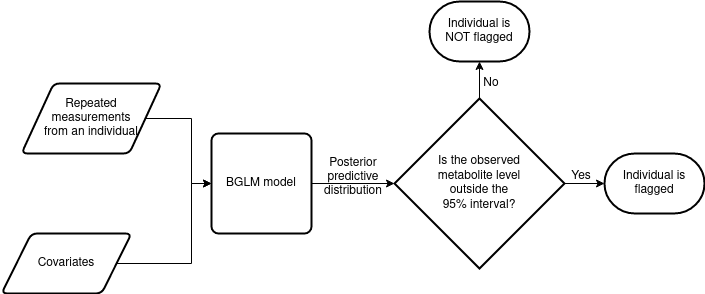

The diagram above was exported from draw.io. Its source (the exported page's mxGraphModel, read from the mxfile embedded in the PNG):
<mxGraphModel dx="1422" dy="764" grid="1" gridSize="10" guides="1" tooltips="1" connect="1" arrows="1" fold="1" page="1" pageScale="1" pageWidth="827" pageHeight="1169" math="0" shadow="0">
  <root>
    <mxCell id="WIyWlLk6GJQsqaUBKTNV-0" />
    <mxCell id="WIyWlLk6GJQsqaUBKTNV-1" parent="WIyWlLk6GJQsqaUBKTNV-0" />
    <mxCell id="Nl1XeyT4WOACgk7WhM0z-9" style="edgeStyle=orthogonalEdgeStyle;rounded=0;orthogonalLoop=1;jettySize=auto;html=1;entryX=0;entryY=0.5;entryDx=0;entryDy=0;" parent="WIyWlLk6GJQsqaUBKTNV-1" source="Nl1XeyT4WOACgk7WhM0z-2" target="Nl1XeyT4WOACgk7WhM0z-4" edge="1">
      <mxGeometry relative="1" as="geometry">
        <Array as="points">
          <mxPoint x="240" y="295" />
          <mxPoint x="240" y="360" />
        </Array>
      </mxGeometry>
    </mxCell>
    <mxCell id="Nl1XeyT4WOACgk7WhM0z-2" value="&lt;div&gt;Repeated &lt;br&gt;&lt;/div&gt;&lt;div&gt;measurements&lt;/div&gt;&lt;div&gt;from an individual&lt;br&gt;&lt;/div&gt;" style="shape=parallelogram;html=1;strokeWidth=2;perimeter=parallelogramPerimeter;whiteSpace=wrap;rounded=1;arcSize=12;size=0.23;" parent="WIyWlLk6GJQsqaUBKTNV-1" vertex="1">
      <mxGeometry x="70" y="260" width="140" height="70" as="geometry" />
    </mxCell>
    <mxCell id="Nl1XeyT4WOACgk7WhM0z-10" style="edgeStyle=orthogonalEdgeStyle;rounded=0;orthogonalLoop=1;jettySize=auto;html=1;exitX=1;exitY=0.5;exitDx=0;exitDy=0;" parent="WIyWlLk6GJQsqaUBKTNV-1" source="Nl1XeyT4WOACgk7WhM0z-3" edge="1">
      <mxGeometry relative="1" as="geometry">
        <mxPoint x="260" y="360" as="targetPoint" />
        <Array as="points">
          <mxPoint x="240" y="440" />
          <mxPoint x="240" y="360" />
        </Array>
      </mxGeometry>
    </mxCell>
    <mxCell id="Nl1XeyT4WOACgk7WhM0z-3" value="&lt;div&gt;Covariates &lt;br&gt;&lt;/div&gt;" style="shape=parallelogram;html=1;strokeWidth=2;perimeter=parallelogramPerimeter;whiteSpace=wrap;rounded=1;arcSize=12;size=0.23;" parent="WIyWlLk6GJQsqaUBKTNV-1" vertex="1">
      <mxGeometry x="50" y="410" width="130" height="60" as="geometry" />
    </mxCell>
    <mxCell id="Nl1XeyT4WOACgk7WhM0z-11" style="edgeStyle=orthogonalEdgeStyle;rounded=0;orthogonalLoop=1;jettySize=auto;html=1;exitX=1;exitY=0.5;exitDx=0;exitDy=0;entryX=0;entryY=0.5;entryDx=0;entryDy=0;entryPerimeter=0;" parent="WIyWlLk6GJQsqaUBKTNV-1" source="Nl1XeyT4WOACgk7WhM0z-4" target="Nl1XeyT4WOACgk7WhM0z-5" edge="1">
      <mxGeometry relative="1" as="geometry" />
    </mxCell>
    <mxCell id="Nl1XeyT4WOACgk7WhM0z-4" value="BGLM model" style="rounded=1;whiteSpace=wrap;html=1;absoluteArcSize=1;arcSize=14;strokeWidth=2;" parent="WIyWlLk6GJQsqaUBKTNV-1" vertex="1">
      <mxGeometry x="260" y="310" width="100" height="100" as="geometry" />
    </mxCell>
    <mxCell id="Nl1XeyT4WOACgk7WhM0z-13" style="edgeStyle=orthogonalEdgeStyle;rounded=0;orthogonalLoop=1;jettySize=auto;html=1;exitX=1;exitY=0.5;exitDx=0;exitDy=0;exitPerimeter=0;" parent="WIyWlLk6GJQsqaUBKTNV-1" source="Nl1XeyT4WOACgk7WhM0z-5" target="Nl1XeyT4WOACgk7WhM0z-6" edge="1">
      <mxGeometry relative="1" as="geometry" />
    </mxCell>
    <mxCell id="Nl1XeyT4WOACgk7WhM0z-14" style="edgeStyle=orthogonalEdgeStyle;rounded=0;orthogonalLoop=1;jettySize=auto;html=1;entryX=0.5;entryY=1;entryDx=0;entryDy=0;entryPerimeter=0;" parent="WIyWlLk6GJQsqaUBKTNV-1" source="Nl1XeyT4WOACgk7WhM0z-5" target="Nl1XeyT4WOACgk7WhM0z-7" edge="1">
      <mxGeometry relative="1" as="geometry" />
    </mxCell>
    <mxCell id="Nl1XeyT4WOACgk7WhM0z-5" value="&lt;div&gt;Is the observed&lt;br&gt;&lt;/div&gt;&lt;div&gt;metabolite level &lt;br&gt;&lt;/div&gt;&lt;div&gt;outside the &lt;br&gt;&lt;/div&gt;&lt;div&gt;95% interval?&lt;/div&gt;" style="strokeWidth=2;html=1;shape=mxgraph.flowchart.decision;whiteSpace=wrap;" parent="WIyWlLk6GJQsqaUBKTNV-1" vertex="1">
      <mxGeometry x="443" y="275" width="170" height="170" as="geometry" />
    </mxCell>
    <mxCell id="Nl1XeyT4WOACgk7WhM0z-6" value="&lt;div&gt;Individual is &lt;br&gt;&lt;/div&gt;&lt;div&gt;flagged&lt;br&gt;&lt;/div&gt;" style="strokeWidth=2;html=1;shape=mxgraph.flowchart.terminator;whiteSpace=wrap;" parent="WIyWlLk6GJQsqaUBKTNV-1" vertex="1">
      <mxGeometry x="653" y="330" width="100" height="60" as="geometry" />
    </mxCell>
    <mxCell id="Nl1XeyT4WOACgk7WhM0z-7" value="&lt;div&gt;Individual is &lt;br&gt;&lt;/div&gt;&lt;div&gt;NOT flagged&lt;br&gt;&lt;/div&gt;" style="strokeWidth=2;html=1;shape=mxgraph.flowchart.terminator;whiteSpace=wrap;" parent="WIyWlLk6GJQsqaUBKTNV-1" vertex="1">
      <mxGeometry x="478" y="178" width="100" height="60" as="geometry" />
    </mxCell>
    <mxCell id="Nl1XeyT4WOACgk7WhM0z-12" value="&lt;div&gt;Posterior&lt;/div&gt;&lt;div&gt;predictive distribution &lt;/div&gt;" style="text;html=1;strokeColor=none;fillColor=none;align=center;verticalAlign=middle;whiteSpace=wrap;rounded=0;" parent="WIyWlLk6GJQsqaUBKTNV-1" vertex="1">
      <mxGeometry x="372" y="339" width="60" height="30" as="geometry" />
    </mxCell>
    <mxCell id="Nl1XeyT4WOACgk7WhM0z-15" value="No" style="text;html=1;strokeColor=none;fillColor=none;align=center;verticalAlign=middle;whiteSpace=wrap;rounded=0;" parent="WIyWlLk6GJQsqaUBKTNV-1" vertex="1">
      <mxGeometry x="510" y="245" width="60" height="30" as="geometry" />
    </mxCell>
    <mxCell id="Nl1XeyT4WOACgk7WhM0z-16" value="Yes" style="text;html=1;strokeColor=none;fillColor=none;align=center;verticalAlign=middle;whiteSpace=wrap;rounded=0;" parent="WIyWlLk6GJQsqaUBKTNV-1" vertex="1">
      <mxGeometry x="600" y="338" width="60" height="30" as="geometry" />
    </mxCell>
  </root>
</mxGraphModel>